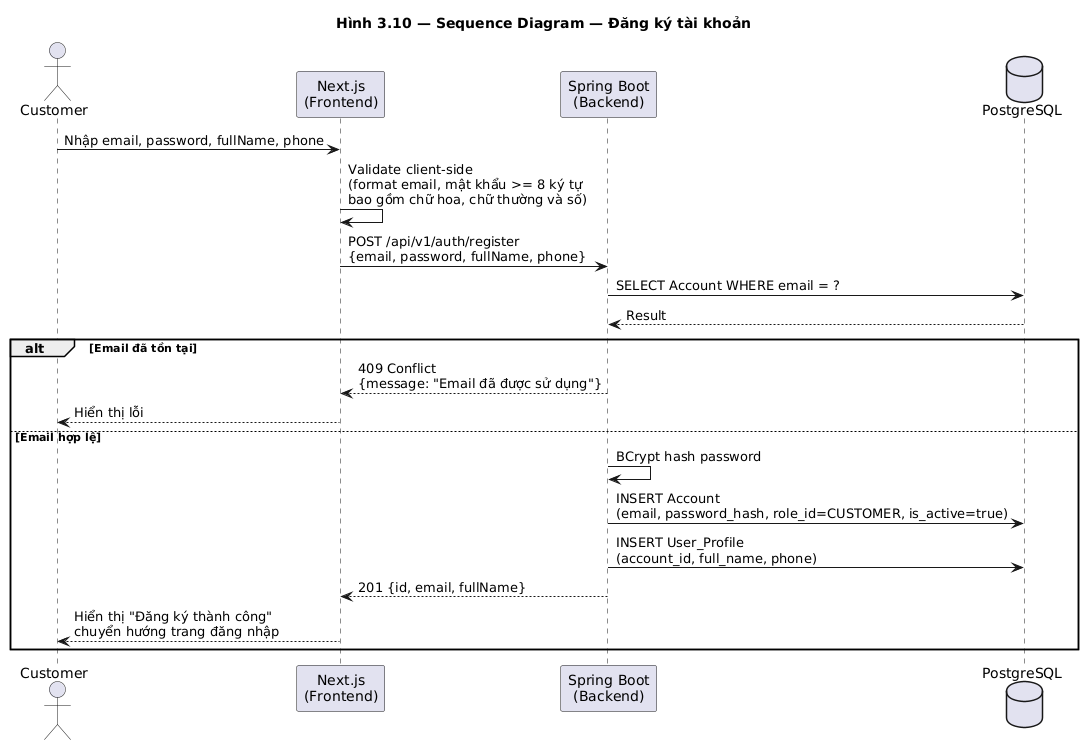

The diagram above was rendered by PlantUML. Its source (embedded in the PNG):
@startuml seq_register
title Hình 3.10 — Sequence Diagram — Đăng ký tài khoản

actor Customer
participant "Next.js\n(Frontend)" as FE
participant "Spring Boot\n(Backend)" as BE
database "PostgreSQL" as DB

Customer -> FE : Nhập email, password, fullName, phone
FE -> FE : Validate client-side\n(format email, mật khẩu >= 8 ký tự\nbao gồm chữ hoa, chữ thường và số)
FE -> BE : POST /api/v1/auth/register\n{email, password, fullName, phone}

BE -> DB : SELECT Account WHERE email = ?
DB --> BE : Result

alt Email đã tồn tại
    BE --> FE : 409 Conflict\n{message: "Email đã được sử dụng"}
    FE --> Customer : Hiển thị lỗi
else Email hợp lệ
    BE -> BE : BCrypt hash password
    BE -> DB : INSERT Account\n(email, password_hash, role_id=CUSTOMER, is_active=true)
    BE -> DB : INSERT User_Profile\n(account_id, full_name, phone)
    BE --> FE : 201 {id, email, fullName}
    FE --> Customer : Hiển thị "Đăng ký thành công"\nchuyển hướng trang đăng nhập
end

@enduml